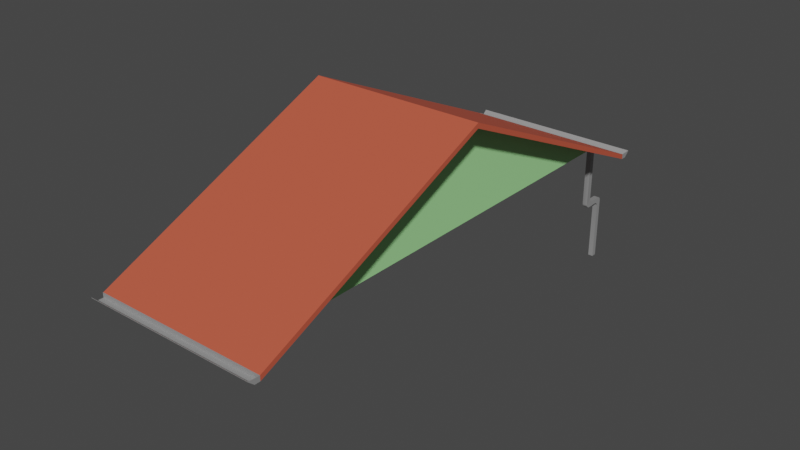 # Source: MESH_ENV_Telhado_3x9_Ponta_.blend  (saved by Blender 3.1.7; exported with 4.5.12 LTS)
import bpy
from mathutils import Matrix  # noqa: F401  (used for matrix-valued properties, if any)

bpy.ops.wm.read_factory_settings(use_empty=True)
scene = bpy.context.scene
scene.name = 'Scene'

# ---- collections
col_telhados = bpy.data.collections.new('Telhados'); scene.collection.children.link(col_telhados)

# ---- materials (node trees are filled in below, after node groups)
mat_telhas = bpy.data.materials.new('Telhas')
mat_telhas.use_transparent_shadow = False
mat_calhas = bpy.data.materials.new('Calhas')
mat_calhas.use_transparent_shadow = False
mat_parede = bpy.data.materials.new('Parede')
mat_parede.use_transparent_shadow = False

# ---- material node trees
mat_telhas.use_nodes = True; mat_telhas.node_tree.nodes.clear()
_N = mat_telhas.node_tree.nodes; _L = mat_telhas.node_tree.links
n0 = _N.new('ShaderNodeBsdfPrincipled'); n0.name = 'Principled BSDF'; n0.location = (10, 300)
n0.distribution = 'GGX'
n0.subsurface_method = 'RANDOM_WALK_SKIN'
n0.inputs[0].default_value = (0.5571, 0.09253, 0.04795, 1.0)
n0.inputs[2].default_value = 0.7
n0.inputs[3].default_value = 1.45
n0.inputs[27].default_value = (0.0, 0.0, 0.0, 1.0)
n0.inputs[28].default_value = 1.0
n1 = _N.new('ShaderNodeOutputMaterial'); n1.name = 'Material Output'; n1.location = (300, 300)
_L.new(n0.outputs[0], n1.inputs[0])
n1.is_active_output = True
mat_calhas.use_nodes = True; mat_calhas.node_tree.nodes.clear()
_N = mat_calhas.node_tree.nodes; _L = mat_calhas.node_tree.links
n0 = _N.new('ShaderNodeBsdfPrincipled'); n0.name = 'Principled BSDF'; n0.location = (10, 300)
n0.distribution = 'GGX'
n0.subsurface_method = 'RANDOM_WALK_SKIN'
n0.inputs[0].default_value = (0.3844, 0.3844, 0.3844, 1.0)
n0.inputs[1].default_value = 0.315
n0.inputs[3].default_value = 1.45
n0.inputs[27].default_value = (0.0, 0.0, 0.0, 1.0)
n0.inputs[28].default_value = 1.0
n1 = _N.new('ShaderNodeOutputMaterial'); n1.name = 'Material Output'; n1.location = (300, 300)
_L.new(n0.outputs[0], n1.inputs[0])
n1.is_active_output = True
mat_parede.use_nodes = True; mat_parede.node_tree.nodes.clear()
_N = mat_parede.node_tree.nodes; _L = mat_parede.node_tree.links
n0 = _N.new('ShaderNodeBsdfPrincipled'); n0.name = 'Principled BSDF'; n0.location = (10, 300)
n0.distribution = 'GGX'
n0.subsurface_method = 'RANDOM_WALK_SKIN'
n0.inputs[0].default_value = (0.3723, 0.8, 0.3179, 1.0)
n0.inputs[3].default_value = 1.45
n0.inputs[27].default_value = (0.0, 0.0, 0.0, 1.0)
n0.inputs[28].default_value = 1.0
n1 = _N.new('ShaderNodeOutputMaterial'); n1.name = 'Material Output'; n1.location = (300, 300)
_L.new(n0.outputs[0], n1.inputs[0])
n1.is_active_output = True

# ---- world
world_world = bpy.data.worlds.new('World'); scene.world = world_world
world_world.use_nodes = True; world_world.node_tree.nodes.clear()
_N = world_world.node_tree.nodes; _L = world_world.node_tree.links
n0 = _N.new('ShaderNodeOutputWorld'); n0.name = 'World Output'; n0.location = (300, 300)
n1 = _N.new('ShaderNodeBackground'); n1.name = 'Background'; n1.location = (10, 300)
n1.inputs[0].default_value = (0.05088, 0.05088, 0.05088, 1.0)
_L.new(n1.outputs[0], n0.inputs[0])
n0.is_active_output = True
world_world.color = (0.05088, 0.05088, 0.05088)
world_world.use_sun_shadow = False
world_world.sun_shadow_jitter_overblur = 0.0

# ---- meshes
me_plane_006 = bpy.data.meshes.new('Plane.006')
me_plane_006.from_pydata([(1.25, 0.0, 0.0), (1.25, 0.0, 2.0), (-1.75, 0.0, 2.1), (-1.75, 4.957, -0.1031), (1.25, 4.5, 0.0), (-1.75, 4.5, 0.0), (1.75, 0.0, 2.1), (1.75, 0.0, 2.0), (1.75, 4.957, -0.2031), (-1.75, 4.957, -0.2031), (1.75, 4.957, -0.1031), (1.75, 5.179, -0.09307), (1.75, 5.067, -0.1031), (1.74, 5.067, -0.1031), (1.75, 4.957, -0.1031), (-1.75, 4.957, -0.1031), (1.75, 4.957, -0.2031), (-1.75, 4.967, -0.1931), (-1.75, 5.067, -0.1931), (-1.75, 5.179, -0.09307), (-1.75, 4.967, -0.2031), (-1.75, 5.067, -0.2031), (1.75, 5.067, -0.2031), (-1.75, 5.179, -0.1031), (1.75, 5.179, -0.1031), (-1.75, 4.957, -0.2031), (-1.75, 4.967, -0.1031), (1.75, 4.967, -0.1031), (1.74, 4.967, -0.1931), (1.74, 5.067, -0.1931), (1.74, 5.179, -0.09307), (1.74, 4.967, -0.2031), (1.74, 5.067, -0.2031), (1.74, 5.179, -0.1031), (1.74, 4.957, -0.2031), (1.75, 4.967, -0.2031), (1.74, 4.957, -0.1031), (1.74, 4.967, -0.1031), (-1.75, -4.957, -0.1031), (1.25, -4.5, 0.0), (-1.75, -4.5, 0.0), (1.75, -4.957, -0.2031), (-1.75, -4.957, -0.2031), (1.75, -4.957, -0.1031), (1.75, -5.179, -0.09307), (1.75, -5.067, -0.1031), (1.74, -5.067, -0.1031), (1.75, -4.957, -0.1031), (-1.75, -4.957, -0.1031), (1.75, -4.957, -0.2031), (-1.75, -4.967, -0.1931), (-1.75, -5.067, -0.1931), (-1.75, -5.179, -0.09307), (-1.75, -4.967, -0.2031), (-1.75, -5.067, -0.2031), (1.75, -5.067, -0.2031), (-1.75, -5.179, -0.1031), (1.75, -5.179, -0.1031), (-1.75, -4.957, -0.2031), (-1.75, -4.967, -0.1031), (1.75, -4.967, -0.1031), (1.74, -4.967, -0.1931), (1.74, -5.067, -0.1931), (1.74, -5.179, -0.09307), (1.74, -4.967, -0.2031), (1.74, -5.067, -0.2031), (1.74, -5.179, -0.1031), (1.74, -4.957, -0.2031), (1.75, -4.967, -0.2031), (1.74, -4.957, -0.1031), (1.74, -4.967, -0.1031), (1.05, 4.957, -0.2031), (0.9468, 4.957, -0.2031), (1.05, 5.067, -0.2031), (0.9468, 5.067, -0.2031), (1.05, 5.483, -2.826), (0.9468, 5.483, -2.826), (1.05, 5.383, -2.826), (0.9468, 5.383, -2.826), (1.05, 5.067, -1.342), (1.05, 5.156, -1.429), (1.05, 5.079, -1.385), (1.05, 5.112, -1.417), (0.9468, 5.156, -1.429), (0.9468, 5.067, -1.342), (0.9468, 5.112, -1.417), (0.9468, 5.079, -1.385), (0.9468, 4.957, -1.442), (0.9468, 5.046, -1.529), (0.9468, 4.969, -1.485), (0.9468, 5.002, -1.517), (1.05, 5.046, -1.529), (1.05, 4.957, -1.442), (1.05, 5.002, -1.517), (1.05, 4.969, -1.485), (1.05, 5.395, -1.429), (1.05, 5.483, -1.517), (1.05, 5.439, -1.441), (1.05, 5.471, -1.473), (0.9468, 5.483, -1.517), (0.9468, 5.395, -1.429), (0.9468, 5.471, -1.473), (0.9468, 5.439, -1.441), (1.05, 5.383, -1.617), (1.05, 5.295, -1.529), (1.05, 5.371, -1.573), (1.05, 5.339, -1.541), (0.9468, 5.295, -1.529), (0.9468, 5.383, -1.617), (0.9468, 5.339, -1.541), (0.9468, 5.371, -1.573)], [], [(4, 1, 0), (9, 8, 7, 1, 4, 5), (2, 6, 10, 3), (7, 8, 10, 6), (29, 13, 30), (31, 32, 22, 35), (32, 33, 24, 22), (30, 33, 23, 19), (37, 27, 12, 13), (31, 34, 25, 20), (37, 36, 14, 27), (26, 15, 36, 37), (35, 16, 34, 31), (17, 26, 37, 28), (11, 24, 33, 30), (21, 23, 33, 32), (20, 21, 32, 31), (18, 29, 30, 19), (17, 28, 29, 18), (13, 12, 11, 30), (28, 37, 13, 29), (24, 11, 12, 27, 35, 22), (14, 16, 35, 27), (39, 0, 1), (42, 40, 39, 1, 7, 41), (2, 38, 43, 6), (7, 6, 43, 41), (62, 63, 46), (64, 68, 55, 65), (65, 55, 57, 66), (63, 52, 56, 66), (70, 46, 45, 60), (64, 53, 58, 67), (70, 60, 47, 69), (59, 70, 69, 48), (68, 64, 67, 49), (50, 61, 70, 59), (44, 63, 66, 57), (54, 65, 66, 56), (53, 64, 65, 54), (51, 52, 63, 62), (50, 51, 62, 61), (46, 63, 44, 45), (61, 62, 46, 70), (57, 55, 68, 60, 45, 44), (47, 60, 68, 49), (83, 100, 107, 88), (84, 87, 72, 74), (71, 92, 79, 73), (96, 75, 76, 99), (103, 77, 75, 96), (99, 76, 78, 108), (103, 108, 78, 77), (84, 74, 73, 79), (77, 78, 76, 75), (91, 104, 95, 80), (88, 107, 104, 91), (80, 83, 85, 82), (82, 85, 86, 81), (81, 86, 84, 79), (88, 91, 93, 90), (90, 93, 94, 89), (89, 94, 92, 87), (96, 99, 101, 98), (98, 101, 102, 97), (97, 102, 100, 95), (108, 103, 105, 110), (110, 105, 106, 109), (109, 106, 104, 107), (83, 88, 90, 85), (85, 90, 89, 86), (86, 89, 87, 84), (79, 92, 94, 81), (81, 94, 93, 82), (82, 93, 91, 80), (103, 96, 98, 105), (105, 98, 97, 106), (106, 97, 95, 104), (107, 100, 102, 109), (109, 102, 101, 110), (110, 101, 99, 108), (83, 80, 95, 100), (87, 92, 71, 72)])
me_plane_006.polygons.foreach_set('use_smooth', [0, 0, 0, 0, 0, 0, 0, 0, 0, 0, 0, 0, 0, 0, 0, 0, 0, 0, 0, 0, 0, 0, 0, 0, 0, 0, 0, 0, 0, 0, 0, 0, 0, 0, 0, 0, 0, 0, 0, 0, 0, 0, 0, 0, 0, 0, 1, 0, 0, 1, 1, 1, 1, 1, 1, 1, 1, 1, 1, 1, 1, 1, 1, 1, 1, 1, 1, 1, 1, 1, 1, 1, 1, 1, 1, 1, 1, 1, 1, 1, 1, 1, 1])
me_plane_006.polygons.foreach_set('material_index', [2, 0, 0, 0, 1, 1, 1, 1, 1, 1, 1, 1, 1, 1, 1, 1, 1, 1, 1, 1, 1, 1, 1, 2, 0, 0, 0, 1, 1, 1, 1, 1, 1, 1, 1, 1, 1, 1, 1, 1, 1, 1, 1, 1, 1, 1, 1, 1, 1, 1, 1, 1, 1, 1, 1, 1, 1, 1, 1, 1, 1, 1, 1, 1, 1, 1, 1, 1, 1, 1, 1, 1, 1, 1, 1, 1, 1, 1, 1, 1, 1, 1, 1])
_k = set([(73, 79), (74, 84), (75, 76), (75, 77), (75, 96), (76, 78), (76, 99), (77, 78), (77, 103), (78, 108), (79, 81), (79, 92), (80, 82), (80, 95), (81, 82), (83, 85), (83, 100), (84, 86), (85, 86), (87, 89), (88, 90), (88, 107), (89, 90), (91, 93), (91, 104), (92, 94), (93, 94), (95, 97), (96, 98), (97, 98), (99, 101), (100, 102), (101, 102), (103, 105), (104, 106), (105, 106), (107, 109), (108, 110), (109, 110)])
me_plane_006.attributes.new('sharp_edge', 'BOOLEAN', 'EDGE').data.foreach_set('value', [ (min(e.vertices), max(e.vertices)) in _k for e in me_plane_006.edges])
_uv = me_plane_006.uv_layers.new(name='UVMap')
_uv.uv.foreach_set('vector', [0.9991, 0.7105, 0.8414, 0.3557, 0.9991, 0.3557, 0.5637, 0.0008699, 0.8397, 0.0008695, 0.8397, 0.4286, 0.8003, 0.4286, 0.8003, 0.04029, 0.5637, 0.04029, 0.0008695, 0.4317, 0.2768, 0.4317, 0.277, 0.8593, 0.001036, 0.8594, 0.284, 0.4317, 0.2843, 0.8625, 0.277, 0.8593, 0.2768, 0.4317, 0.5304, 0.5102, 0.5375, 0.5105, 0.5378, 0.5194, 0.5905, 0.4802, 0.5905, 0.4723, 0.5913, 0.4723, 0.5913, 0.4802, 0.5905, 0.4723, 0.5905, 0.4605, 0.5913, 0.4605, 0.5913, 0.4723, 0.5905, 0.4597, 0.5905, 0.4605, 0.3153, 0.4605, 0.3153, 0.4597, 0.3161, 0.4571, 0.3153, 0.4571, 0.3153, 0.4493, 0.3161, 0.4493, 0.5905, 0.4802, 0.5905, 0.481, 0.3153, 0.481, 0.3153, 0.4802, 0.3161, 0.4571, 0.3161, 0.4579, 0.3153, 0.4579, 0.3153, 0.4571, 0.5913, 0.4571, 0.5913, 0.4579, 0.3161, 0.4579, 0.3161, 0.4571, 0.5913, 0.4802, 0.5913, 0.481, 0.5905, 0.481, 0.5905, 0.4802, 0.5913, 0.45, 0.5913, 0.4571, 0.3161, 0.4571, 0.3161, 0.45, 0.5913, 0.4597, 0.5913, 0.4605, 0.5905, 0.4605, 0.5905, 0.4597, 0.3153, 0.4723, 0.3153, 0.4605, 0.5905, 0.4605, 0.5905, 0.4723, 0.3153, 0.4802, 0.3153, 0.4723, 0.5905, 0.4723, 0.5905, 0.4802, 0.5913, 0.4422, 0.3161, 0.4422, 0.3161, 0.4303, 0.5913, 0.4303, 0.5913, 0.45, 0.3161, 0.45, 0.3161, 0.4422, 0.5913, 0.4422, 0.3161, 0.4493, 0.3153, 0.4493, 0.3154, 0.4405, 0.3161, 0.4405, 0.5307, 0.5023, 0.5378, 0.5026, 0.5375, 0.5105, 0.5304, 0.5102, 0.5278, 0.5023, 0.5286, 0.5023, 0.5282, 0.5112, 0.5286, 0.519, 0.5207, 0.5194, 0.5204, 0.5115, 0.5286, 0.5198, 0.5208, 0.5202, 0.5207, 0.5194, 0.5286, 0.519, 0.9991, 0.0008695, 0.9991, 0.3557, 0.8414, 0.3557, 0.286, 0.4286, 0.286, 0.3892, 0.5226, 0.3892, 0.5226, 0.0008695, 0.562, 0.0008695, 0.562, 0.4286, 0.0008695, 0.4317, 0.001036, 0.003958, 0.277, 0.00409, 0.2768, 0.4317, 0.284, 0.4317, 0.2768, 0.4317, 0.277, 0.00409, 0.2843, 0.0008695, 0.5304, 0.4919, 0.5378, 0.4827, 0.5375, 0.4915, 0.6136, 0.7055, 0.6136, 0.7063, 0.6057, 0.7063, 0.6057, 0.7055, 0.6057, 0.7055, 0.6057, 0.7063, 0.5939, 0.7063, 0.5939, 0.7055, 0.5931, 0.7055, 0.5931, 0.4303, 0.5939, 0.4303, 0.5939, 0.7055, 0.3128, 0.4311, 0.3049, 0.4311, 0.3049, 0.4303, 0.3128, 0.4303, 0.6136, 0.7055, 0.6136, 0.4303, 0.6144, 0.4303, 0.6144, 0.7055, 0.3128, 0.4311, 0.3128, 0.4303, 0.3136, 0.4303, 0.3136, 0.4311, 0.3128, 0.7063, 0.3128, 0.4311, 0.3136, 0.4311, 0.3136, 0.7063, 0.6136, 0.7063, 0.6136, 0.7055, 0.6144, 0.7055, 0.6144, 0.7063, 0.3057, 0.7063, 0.3057, 0.4311, 0.3128, 0.4311, 0.3128, 0.7063, 0.5931, 0.7063, 0.5931, 0.7055, 0.5939, 0.7055, 0.5939, 0.7063, 0.6057, 0.4303, 0.6057, 0.7055, 0.5939, 0.7055, 0.5939, 0.4303, 0.6136, 0.4303, 0.6136, 0.7055, 0.6057, 0.7055, 0.6057, 0.4303, 0.2978, 0.7063, 0.286, 0.7063, 0.286, 0.4311, 0.2978, 0.4311, 0.3057, 0.7063, 0.2978, 0.7063, 0.2978, 0.4311, 0.3057, 0.4311, 0.3049, 0.4311, 0.2961, 0.4311, 0.2961, 0.4303, 0.3049, 0.4303, 0.5307, 0.4998, 0.5304, 0.4919, 0.5375, 0.4915, 0.5378, 0.4994, 0.5278, 0.5005, 0.5204, 0.4914, 0.5207, 0.4835, 0.5286, 0.4838, 0.5282, 0.4917, 0.5286, 0.5006, 0.5286, 0.4831, 0.5286, 0.4838, 0.5207, 0.4835, 0.5208, 0.4827, 0.4359, 0.4827, 0.4547, 0.4827, 0.4468, 0.4906, 0.4272, 0.4906, 0.4704, 0.4975, 0.4791, 0.4896, 0.4791, 0.5872, 0.4704, 0.5872, 0.4199, 0.5346, 0.3222, 0.5346, 0.3301, 0.5259, 0.4199, 0.5259, 0.4809, 0.5859, 0.4809, 0.4827, 0.489, 0.4827, 0.489, 0.5859, 0.3302, 0.5092, 0.4255, 0.5092, 0.4255, 0.5171, 0.3223, 0.5171, 0.4616, 0.4897, 0.4616, 0.5928, 0.4538, 0.5928, 0.4538, 0.4976, 0.4907, 0.5131, 0.4989, 0.5131, 0.4989, 0.6084, 0.4907, 0.6084, 0.5105, 0.5725, 0.5105, 0.4827, 0.5186, 0.4827, 0.5186, 0.5725, 0.5204, 0.5219, 0.5285, 0.5219, 0.5285, 0.5298, 0.5204, 0.5298, 0.3232, 0.4827, 0.3232, 0.5023, 0.3153, 0.5102, 0.3153, 0.4914, 0.4989, 0.4827, 0.4989, 0.5023, 0.4907, 0.5023, 0.4907, 0.4827, 0.5186, 0.5833, 0.5105, 0.5833, 0.5105, 0.5797, 0.5186, 0.5797, 0.5186, 0.5797, 0.5105, 0.5797, 0.5105, 0.576, 0.5186, 0.576, 0.5186, 0.576, 0.5105, 0.576, 0.5105, 0.5725, 0.5186, 0.5725, 0.5006, 0.4827, 0.5087, 0.4827, 0.5087, 0.4863, 0.5006, 0.4863, 0.5006, 0.4863, 0.5087, 0.4863, 0.5087, 0.49, 0.5006, 0.49, 0.5006, 0.49, 0.5087, 0.49, 0.5087, 0.4935, 0.5006, 0.4935, 0.4809, 0.5859, 0.489, 0.5859, 0.489, 0.5895, 0.4809, 0.5895, 0.4809, 0.5895, 0.489, 0.5895, 0.489, 0.5931, 0.4809, 0.5931, 0.4809, 0.5931, 0.489, 0.5931, 0.489, 0.5967, 0.4809, 0.5967, 0.4989, 0.5131, 0.4907, 0.5131, 0.4907, 0.5095, 0.4989, 0.5095, 0.4989, 0.5095, 0.4907, 0.5095, 0.4907, 0.5059, 0.4989, 0.5059, 0.4989, 0.5059, 0.4907, 0.5059, 0.4907, 0.5023, 0.4989, 0.5023, 0.4634, 0.4906, 0.4721, 0.4827, 0.4756, 0.4836, 0.4669, 0.4915, 0.4669, 0.4915, 0.4756, 0.4836, 0.4782, 0.4861, 0.4695, 0.494, 0.4695, 0.494, 0.4782, 0.4861, 0.4791, 0.4896, 0.4704, 0.4975, 0.3301, 0.5259, 0.3222, 0.5346, 0.3188, 0.5336, 0.3267, 0.525, 0.3267, 0.525, 0.3188, 0.5336, 0.3163, 0.5311, 0.3242, 0.5224, 0.3242, 0.5224, 0.3163, 0.5311, 0.3153, 0.5275, 0.3232, 0.5189, 0.3302, 0.5092, 0.3223, 0.5171, 0.3188, 0.5162, 0.3267, 0.5083, 0.3267, 0.5083, 0.3188, 0.5162, 0.3163, 0.5136, 0.3242, 0.5058, 0.3242, 0.5058, 0.3163, 0.5136, 0.3153, 0.5102, 0.3232, 0.5023, 0.4468, 0.4906, 0.4547, 0.4827, 0.4582, 0.4836, 0.4503, 0.4915, 0.4503, 0.4915, 0.4582, 0.4836, 0.4607, 0.4862, 0.4528, 0.4941, 0.4528, 0.4941, 0.4607, 0.4862, 0.4616, 0.4897, 0.4538, 0.4976, 0.489, 0.6155, 0.4809, 0.6155, 0.4809, 0.5967, 0.489, 0.5967, 0.5006, 0.4935, 0.5087, 0.4935, 0.5087, 0.5912, 0.5006, 0.5912])
me_plane_006.materials.append(mat_telhas)
me_plane_006.materials.append(mat_calhas)
me_plane_006.materials.append(mat_parede)
me_plane_006.use_remesh_fix_poles = True
me_plane_006.use_remesh_preserve_attributes = False
me_plane_006.use_mirror_x = True
me_plane_006.update()
me_plane_006.normals_split_custom_set([tuple(v) for v in zip(*[iter([1.0, -2.119e-07, -1.192e-07, 1.0, -2.119e-07, -1.192e-07, 1.0, -2.119e-07, -1.192e-07, 1.472e-06, -0.4061, -0.9138, 1.472e-06, -0.4061, -0.9138, 1.472e-06, -0.4061, -0.9138, 1.472e-06, -0.4061, -0.9138, 1.472e-06, -0.4061, -0.9138, 1.472e-06, -0.4061, -0.9138, 3.602e-07, 0.4061, 0.9138, 3.602e-07, 0.4061, 0.9138, 3.602e-07, 0.4061, 0.9138, 3.602e-07, 0.4061, 0.9138, 1.0, -9.62e-07, -1.192e-06, 1.0, -9.62e-07, -1.192e-06, 1.0, -9.62e-07, -1.192e-06, 1.0, -9.62e-07, -1.192e-06, -1.0, -7.4e-07, 0.0, -1.0, -7.4e-07, 0.0, -1.0, -7.4e-07, 0.0, 0.0, 0.0, -1.0, 0.0, 0.0, -1.0, 0.0, 0.0, -1.0, 0.0, 0.0, -1.0, 0.0, 0.6664, -0.7456, 0.0, 0.6664, -0.7456, 0.0, 0.6664, -0.7456, 0.0, 0.6664, -0.7456, 5.465e-07, 1.0, 0.0, 5.465e-07, 1.0, 0.0, 5.465e-07, 1.0, 0.0, 5.465e-07, 1.0, 0.0, 0.0, 0.0, 1.0, 0.0, 0.0, 1.0, 0.0, 0.0, 1.0, 0.0, 0.0, 1.0, 0.0, 0.0, -1.0, 0.0, 0.0, -1.0, 0.0, 0.0, -1.0, 0.0, 0.0, -1.0, 0.0, 0.0, 1.0, 0.0, 0.0, 1.0, 0.0, 0.0, 1.0, 0.0, 0.0, 1.0, 1.668e-08, 5.96e-06, 1.0, 1.668e-08, 5.96e-06, 1.0, 1.668e-08, 5.96e-06, 1.0, 1.668e-08, 5.96e-06, 1.0, -2.329e-06, 0.0, -1.0, -2.329e-06, 0.0, -1.0, -2.329e-06, 0.0, -1.0, -2.329e-06, 0.0, -1.0, 5.465e-07, 1.0, 0.0, 5.465e-07, 1.0, 0.0, 5.465e-07, 1.0, 0.0, 5.465e-07, 1.0, 0.0, 0.0, 1.0, 0.0, 0.0, 1.0, 0.0, 0.0, 1.0, 0.0, 0.0, 1.0, 0.0, 3.628e-07, 0.6664, -0.7456, 3.628e-07, 0.6664, -0.7456, 3.628e-07, 0.6664, -0.7456, 3.628e-07, 0.6664, -0.7456, 0.0, 0.0, -1.0, 0.0, 0.0, -1.0, 0.0, 0.0, -1.0, 0.0, 0.0, -1.0, -3.653e-07, -0.6664, 0.7456, -3.653e-07, -0.6664, 0.7456, -3.653e-07, -0.6664, 0.7456, -3.653e-07, -0.6664, 0.7456, -1.597e-09, 0.0, 1.0, -1.597e-09, 0.0, 1.0, -1.597e-09, 0.0, 1.0, -1.597e-09, 0.0, 1.0, 0.0, -0.08903, 0.996, 0.0, -0.08903, 0.996, 0.0, -0.08903, 0.996, 0.0, -0.08903, 0.996, -1.0, 0.0, 0.0, -1.0, 0.0, 0.0, -1.0, 0.0, 0.0, -1.0, 0.0, 0.0, 1.0, 0.0, 0.0, 1.0, 0.0, 0.0, 1.0, 0.0, 0.0, 1.0, 0.0, 0.0, 1.0, 0.0, 0.0, 1.0, 0.0, 0.0, 1.0, -1.49e-05, -1.192e-06, 1.0, -1.49e-05, -1.192e-06, 1.0, -1.49e-05, -1.192e-06, 1.0, -1.49e-05, -1.192e-06, 1.0, 2.119e-07, -1.192e-07, 1.0, 2.119e-07, -1.192e-07, 1.0, 2.119e-07, -1.192e-07, 1.472e-06, 0.4061, -0.9138, 1.472e-06, 0.4061, -0.9138, 1.472e-06, 0.4061, -0.9138, 1.472e-06, 0.4061, -0.9138, 1.472e-06, 0.4061, -0.9138, 1.472e-06, 0.4061, -0.9138, 3.516e-07, -0.4061, 0.9138, 3.516e-07, -0.4061, 0.9138, 3.516e-07, -0.4061, 0.9138, 3.516e-07, -0.4061, 0.9138, 1.0, 1.082e-06, -1.192e-06, 1.0, 1.082e-06, -1.192e-06, 1.0, 1.082e-06, -1.192e-06, 1.0, 1.082e-06, -1.192e-06, -1.0, 7.4e-07, 0.0, -1.0, 7.4e-07, 0.0, -1.0, 7.4e-07, 0.0, 0.0, 0.0, -1.0, 0.0, 0.0, -1.0, 0.0, 0.0, -1.0, 0.0, 0.0, -1.0, 0.0, -0.6664, -0.7456, 0.0, -0.6664, -0.7456, 0.0, -0.6664, -0.7456, 0.0, -0.6664, -0.7456, 5.465e-07, -1.0, 0.0, 5.465e-07, -1.0, 0.0, 5.465e-07, -1.0, 0.0, 5.465e-07, -1.0, 0.0, 0.0, 0.0, 1.0, 0.0, 0.0, 1.0, 0.0, 0.0, 1.0, 0.0, 0.0, 1.0, -3.153e-09, 0.0, -1.0, -3.153e-09, 0.0, -1.0, -3.153e-09, 0.0, -1.0, -3.153e-09, 0.0, -1.0, 0.0, 0.0, 1.0, 0.0, 0.0, 1.0, 0.0, 0.0, 1.0, 0.0, 0.0, 1.0, 1.624e-08, -5.96e-06, 1.0, 1.624e-08, -5.96e-06, 1.0, 1.624e-08, -5.96e-06, 1.0, 1.624e-08, -5.96e-06, 1.0, -1.355e-06, 0.0, -1.0, -1.355e-06, 0.0, -1.0, -1.355e-06, 0.0, -1.0, -1.355e-06, 0.0, -1.0, 5.465e-07, -1.0, 0.0, 5.465e-07, -1.0, 0.0, 5.465e-07, -1.0, 0.0, 5.465e-07, -1.0, 0.0, 0.0, -1.0, 0.0, 0.0, -1.0, 0.0, 0.0, -1.0, 0.0, 0.0, -1.0, 0.0, 3.644e-07, -0.6664, -0.7456, 3.644e-07, -0.6664, -0.7456, 3.644e-07, -0.6664, -0.7456, 3.644e-07, -0.6664, -0.7456, 3.153e-10, 0.0, -1.0, 3.153e-10, 0.0, -1.0, 3.153e-10, 0.0, -1.0, 3.153e-10, 0.0, -1.0, -3.664e-07, 0.6664, 0.7456, -3.664e-07, 0.6664, 0.7456, -3.664e-07, 0.6664, 0.7456, -3.664e-07, 0.6664, 0.7456, 0.0, 0.0, 1.0, 0.0, 0.0, 1.0, 0.0, 0.0, 1.0, 0.0, 0.0, 1.0, 0.0, 0.08903, 0.996, 0.0, 0.08903, 0.996, 0.0, 0.08903, 0.996, 0.0, 0.08903, 0.996, -1.0, 0.0, 0.0, -1.0, 0.0, 0.0, -1.0, 0.0, 0.0, -1.0, 0.0, 0.0, 1.0, -2.306e-07, 0.0, 1.0, -2.306e-07, 0.0, 1.0, -2.306e-07, 0.0, 1.0, -2.306e-07, 0.0, 1.0, -2.306e-07, 0.0, 1.0, -2.306e-07, 0.0, 1.0, 1.49e-05, -1.192e-06, 1.0, 1.49e-05, -1.192e-06, 1.0, 1.49e-05, -1.192e-06, 1.0, 1.49e-05, -1.192e-06, -1.0, -4.336e-07, -3.75e-07, -1.0, -1.671e-07, -4.342e-07, -1.0, -4.243e-07, -3.791e-07, -1.0, -1.567e-07, -4.311e-07, -1.0, -9.118e-07, -5.015e-08, -0.9978, -0.0649, -0.01631, -1.0, -9.118e-07, -5.015e-08, -1.0, -9.118e-07, -5.015e-08, 1.0, 0.0, 1.003e-07, 0.996, 0.07935, -0.04063, 1.0, 0.0, 1.003e-07, 1.0, 0.0, 1.003e-07, 0.0, 0.9914, 0.1305, 0.0, 1.0, 2.132e-07, 0.0, 1.0, 2.132e-07, 0.0, 0.9914, 0.1305, 1.0, 0.0, 6.559e-08, 1.0, 0.0, 9.474e-08, 1.0, 0.0, 9.474e-08, 1.0, 0.0, 2.584e-08, -1.0, -2.584e-07, -1.045e-07, -1.0, -9.474e-07, -4.737e-08, -1.0, -9.474e-07, -4.737e-08, -1.0, -6.559e-07, -7.155e-08, 1.247e-06, -0.9914, -0.1305, 1.247e-06, -0.9914, -0.1305, 0.0, -1.0, 0.0, 0.0, -1.0, 0.0, 0.0, 0.991, 0.1335, 0.0, 1.0, -6.788e-08, 0.0, 1.0, -6.788e-08, 0.0, 0.991, 0.1335, 0.0, 0.0, -1.0, 0.0, 0.0, -1.0, 0.0, 0.0, -1.0, 0.0, 0.0, -1.0, 1.0, 7.834e-08, -1.316e-07, 1.0, 2.121e-07, -3.564e-07, 1.0, 8.357e-08, -1.404e-07, 1.0, 2.168e-07, -3.642e-07, 0.0, -0.1276, -0.9918, 9.12e-07, -0.1305, -0.9914, 9.12e-07, -0.1305, -0.9914, 0.0, -0.1276, -0.9918, 8.351e-08, 0.1276, 0.9918, 8.351e-08, 0.1276, 0.9918, 0.0, 0.4922, 0.8705, 0.0, 0.4922, 0.8705, 0.0, 0.4922, 0.8705, 0.0, 0.4922, 0.8705, 0.0, 0.8615, 0.5078, 0.0, 0.8615, 0.5078, 0.0, 0.8615, 0.5078, 0.0, 0.8615, 0.5078, 0.0, 0.991, 0.1335, 0.0, 0.991, 0.1335, 0.0, -0.1276, -0.9918, 0.0, -0.1276, -0.9918, 0.0, -0.4922, -0.8705, 0.0, -0.4922, -0.8705, 0.0, -0.4922, -0.8705, 0.0, -0.4922, -0.8705, 0.0, -0.8615, -0.5078, 0.0, -0.8615, -0.5078, 0.0, -0.8615, -0.5078, 0.0, -0.8615, -0.5078, 0.06054, -0.9963, -0.06141, -0.06125, -0.9838, -0.1682, 0.0, 0.9914, 0.1305, 0.0, 0.9914, 0.1305, -1.052e-06, 0.866, 0.5, -1.052e-06, 0.866, 0.5, -1.052e-06, 0.866, 0.5, -1.052e-06, 0.866, 0.5, -1.498e-06, 0.5, 0.866, -1.498e-06, 0.5, 0.866, -1.498e-06, 0.5, 0.866, -1.498e-06, 0.5, 0.866, -3.512e-07, 0.1305, 0.9914, -3.512e-07, 0.1305, 0.9914, 1.247e-06, -0.9914, -0.1305, 1.247e-06, -0.9914, -0.1305, 2.821e-06, -0.866, -0.5, 2.821e-06, -0.866, -0.5, 2.821e-06, -0.866, -0.5, 2.821e-06, -0.866, -0.5, 2.478e-06, -0.5, -0.866, 2.478e-06, -0.5, -0.866, 2.478e-06, -0.5, -0.866, 2.478e-06, -0.5, -0.866, 9.12e-07, -0.1305, -0.9914, 9.12e-07, -0.1305, -0.9914, -1.0, -4.336e-07, -3.75e-07, -1.0, -1.567e-07, -4.311e-07, -1.0, 0.0, -3.538e-07, -1.0, 0.0, -3.904e-07, -1.0, 0.0, -3.904e-07, -1.0, 0.0, -3.538e-07, -1.0, -5.231e-07, -2.164e-07, -1.0, -6.9e-07, -1.938e-07, -1.0, -6.9e-07, -1.938e-07, -1.0, -5.231e-07, -2.164e-07, -0.9978, -0.03675, 0.05593, -1.0, -1.241e-06, -1.19e-07, 1.0, 0.0, 0.0, 1.0, 0.0, 0.0, 1.0, -6.347e-07, 0.0, 1.0, -4.872e-07, 0.0, 1.0, -4.872e-07, 0.0, 1.0, -6.347e-07, 0.0, 1.0, -6.816e-07, 0.0, 1.0, -4.531e-07, 0.0, 1.0, -4.531e-07, 0.0, 1.0, -6.816e-07, 0.0, 1.0, 7.834e-08, -1.316e-07, 1.0, 2.168e-07, -3.642e-07, 1.0, 0.0, 6.559e-08, 1.0, 0.0, 2.584e-08, 1.0, 0.0, 0.0, 1.0, 0.0, 0.0, 1.0, 0.0, 0.0, 1.0, 0.0, 0.0, 1.0, 0.0, 0.0, 1.0, 0.0, 0.0, 1.0, 0.0, 0.0, 1.0, 0.0, 0.0, 1.0, 8.357e-08, -1.404e-07, 1.0, 2.121e-07, -3.564e-07, -1.0, -4.243e-07, -3.791e-07, -1.0, -1.671e-07, -4.342e-07, -1.0, -6.907e-07, -3.669e-07, -1.0, -4.933e-07, -3.963e-07, -1.0, -4.933e-07, -3.963e-07, -1.0, -6.907e-07, -3.669e-07, -1.0, -6.907e-07, -2.292e-07, -1.0, -4.933e-07, -1.997e-07, -1.0, -4.933e-07, -1.997e-07, -1.0, -6.907e-07, -2.292e-07, -1.0, -2.584e-07, -1.045e-07, -1.0, -6.559e-07, -7.155e-08, 8.351e-08, 0.1276, 0.9918, 8.351e-08, 0.1276, 0.9918, -3.512e-07, 0.1305, 0.9914, -3.512e-07, 0.1305, 0.9914, -0.06125, -0.9838, -0.1682, 0.06054, -0.9963, -0.06141, 0.0, -1.0, 0.0, 0.0, -1.0, 0.0])] * 3)])

# ---- objects
ob_mesh_env_telhado_3x9_ponta__lod0 = bpy.data.objects.new('MESH_ENV(Telhado_3x9_Ponta)_LOD0', me_plane_006)

# ---- transforms, parenting, visibility, modifiers, constraints
ob_mesh_env_telhado_3x9_ponta__lod0.location = (0.0, 0.0, 3.0)
ob_mesh_env_telhado_3x9_ponta__lod0.lineart.crease_threshold = 0.0
ob_mesh_env_telhado_3x9_ponta__lod0.use_mesh_mirror_x = True

# ---- collection membership
col_telhados.objects.link(ob_mesh_env_telhado_3x9_ponta__lod0)

# ---- scene / render settings (as saved in the file)
scene.frame_start = 1; scene.frame_end = 250; scene.frame_set(1)
scene.render.engine = 'BLENDER_EEVEE_NEXT'
scene.cycles.samples = 128
scene.cycles.sampling_pattern = 'TABULATED_SOBOL'
scene.cycles.use_adaptive_sampling = False
scene.cycles.use_light_tree = False
scene.view_settings.view_transform = 'Filmic'
bpy.context.view_layer.update()

# ---- added for rendering (the .blend has no active camera and no usable light): camera, sun
cam_auto = bpy.data.cameras.new('AutoCamera')
cam_auto.lens = 50.0
cam_auto.sensor_width = 36.0
cam_auto.clip_end = 1000.0
ob_auto_camera = bpy.data.objects.new('AutoCamera', cam_auto)
scene.collection.objects.link(ob_auto_camera)
ob_auto_camera.location = (11.3387, -13.4543, 11.7081)
ob_auto_camera.rotation_euler = (1.09748, -7.21219e-08, 0.694738)
scene.camera = ob_auto_camera
light_auto_sun = bpy.data.lights.new('AutoSun', 'SUN')
light_auto_sun.energy = 3.0
light_auto_sun.angle = 0.0523599
ob_auto_sun = bpy.data.objects.new('AutoSun', light_auto_sun)
scene.collection.objects.link(ob_auto_sun)
ob_auto_sun.rotation_euler = (0.872665, 0.174533, 0.523599)
bpy.context.view_layer.update()
